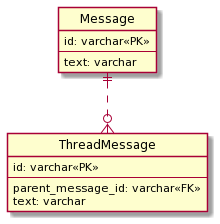

The diagram above was rendered by PlantUML. Its source (embedded in the PNG):
@startuml
' hide the spot
hide circle

' avoid problems with angled crows feet
skinparam linetype ortho

entity "Message" as Message {
  id: varchar<<PK>>
--
  text: varchar
}

entity "ThreadMessage" as ThreadMessage {
  id: varchar<<PK>>
--
  parent_message_id: varchar<<FK>>
  text: varchar
}

Message ||..o{ ThreadMessage
@enduml